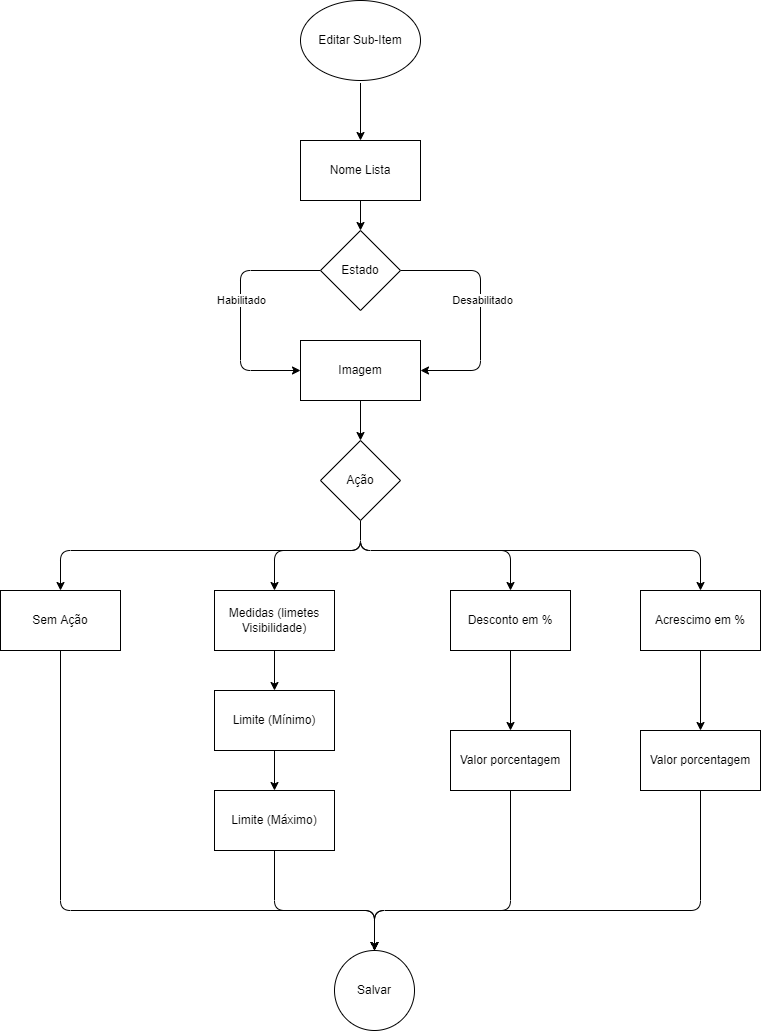

The diagram above was exported from draw.io. Its source (the exported page's mxGraphModel, read from the mxfile embedded in the PNG):
<mxGraphModel dx="222" dy="119" grid="1" gridSize="10" guides="1" tooltips="1" connect="1" arrows="1" fold="1" page="1" pageScale="1" pageWidth="827" pageHeight="1169" math="0" shadow="0">
  <root>
    <mxCell id="0" />
    <mxCell id="1" parent="0" />
    <mxCell id="102" style="edgeStyle=none;html=1;entryX=0.5;entryY=0;entryDx=0;entryDy=0;" parent="1" source="2" target="101" edge="1">
      <mxGeometry relative="1" as="geometry" />
    </mxCell>
    <mxCell id="2" value="Editar Sub-Item" style="ellipse;whiteSpace=wrap;html=1;" parent="1" vertex="1">
      <mxGeometry x="340" y="20" width="120" height="80" as="geometry" />
    </mxCell>
    <mxCell id="108" style="edgeStyle=none;html=1;exitX=1;exitY=0.5;exitDx=0;exitDy=0;entryX=1;entryY=0.5;entryDx=0;entryDy=0;" parent="1" source="3" target="106" edge="1">
      <mxGeometry relative="1" as="geometry">
        <Array as="points">
          <mxPoint x="520" y="290" />
          <mxPoint x="520" y="390" />
        </Array>
      </mxGeometry>
    </mxCell>
    <mxCell id="136" value="Desabilitado" style="edgeLabel;html=1;align=center;verticalAlign=middle;resizable=0;points=[];" vertex="1" connectable="0" parent="108">
      <mxGeometry x="-0.0319" y="2" relative="1" as="geometry">
        <mxPoint y="-6" as="offset" />
      </mxGeometry>
    </mxCell>
    <mxCell id="134" style="edgeStyle=none;html=1;entryX=0;entryY=0.5;entryDx=0;entryDy=0;" edge="1" parent="1" source="3" target="106">
      <mxGeometry relative="1" as="geometry">
        <Array as="points">
          <mxPoint x="280" y="290" />
          <mxPoint x="280" y="390" />
        </Array>
      </mxGeometry>
    </mxCell>
    <mxCell id="135" value="Habilitado" style="edgeLabel;html=1;align=center;verticalAlign=middle;resizable=0;points=[];" vertex="1" connectable="0" parent="134">
      <mxGeometry x="-0.0069" y="1" relative="1" as="geometry">
        <mxPoint y="-9" as="offset" />
      </mxGeometry>
    </mxCell>
    <mxCell id="3" value="Estado" style="rhombus;whiteSpace=wrap;html=1;" parent="1" vertex="1">
      <mxGeometry x="360" y="250" width="80" height="80" as="geometry" />
    </mxCell>
    <mxCell id="104" style="edgeStyle=none;html=1;entryX=0.5;entryY=0;entryDx=0;entryDy=0;" parent="1" source="101" target="3" edge="1">
      <mxGeometry relative="1" as="geometry">
        <mxPoint x="414" y="260" as="targetPoint" />
      </mxGeometry>
    </mxCell>
    <mxCell id="101" value="Nome Lista" style="whiteSpace=wrap;html=1;" parent="1" vertex="1">
      <mxGeometry x="340" y="160" width="120" height="60" as="geometry" />
    </mxCell>
    <mxCell id="112" style="edgeStyle=none;html=1;entryX=0.5;entryY=0;entryDx=0;entryDy=0;exitX=0.5;exitY=1;exitDx=0;exitDy=0;" parent="1" source="106" target="110" edge="1">
      <mxGeometry relative="1" as="geometry">
        <mxPoint x="410" y="490" as="targetPoint" />
        <Array as="points" />
      </mxGeometry>
    </mxCell>
    <mxCell id="106" value="Imagem" style="whiteSpace=wrap;html=1;" parent="1" vertex="1">
      <mxGeometry x="340" y="360" width="120" height="60" as="geometry" />
    </mxCell>
    <mxCell id="117" style="edgeStyle=none;html=1;entryX=0.5;entryY=0;entryDx=0;entryDy=0;" parent="1" source="110" target="116" edge="1">
      <mxGeometry relative="1" as="geometry">
        <mxPoint x="100" y="610" as="targetPoint" />
        <Array as="points">
          <mxPoint x="400" y="570" />
          <mxPoint x="100" y="570" />
        </Array>
      </mxGeometry>
    </mxCell>
    <mxCell id="118" style="edgeStyle=none;html=1;entryX=0.5;entryY=0;entryDx=0;entryDy=0;exitX=0.5;exitY=1;exitDx=0;exitDy=0;" parent="1" source="110" target="115" edge="1">
      <mxGeometry relative="1" as="geometry">
        <Array as="points">
          <mxPoint x="400" y="570" />
          <mxPoint x="314" y="570" />
        </Array>
      </mxGeometry>
    </mxCell>
    <mxCell id="119" style="edgeStyle=none;html=1;entryX=0.5;entryY=0;entryDx=0;entryDy=0;exitX=0.5;exitY=1;exitDx=0;exitDy=0;" parent="1" source="110" target="114" edge="1">
      <mxGeometry relative="1" as="geometry">
        <Array as="points">
          <mxPoint x="400" y="570" />
          <mxPoint x="550" y="570" />
        </Array>
      </mxGeometry>
    </mxCell>
    <mxCell id="120" style="edgeStyle=none;html=1;entryX=0.5;entryY=0;entryDx=0;entryDy=0;exitX=0.5;exitY=1;exitDx=0;exitDy=0;" parent="1" source="110" target="113" edge="1">
      <mxGeometry relative="1" as="geometry">
        <Array as="points">
          <mxPoint x="400" y="570" />
          <mxPoint x="740" y="570" />
        </Array>
      </mxGeometry>
    </mxCell>
    <mxCell id="110" value="Ação" style="rhombus;whiteSpace=wrap;html=1;" parent="1" vertex="1">
      <mxGeometry x="360" y="460" width="80" height="80" as="geometry" />
    </mxCell>
    <mxCell id="131" style="edgeStyle=none;html=1;" parent="1" source="113" target="130" edge="1">
      <mxGeometry relative="1" as="geometry" />
    </mxCell>
    <mxCell id="113" value="Acrescimo em %" style="whiteSpace=wrap;html=1;" parent="1" vertex="1">
      <mxGeometry x="680" y="610" width="120" height="60" as="geometry" />
    </mxCell>
    <mxCell id="129" style="edgeStyle=none;html=1;entryX=0.5;entryY=0;entryDx=0;entryDy=0;" parent="1" source="114" target="128" edge="1">
      <mxGeometry relative="1" as="geometry" />
    </mxCell>
    <mxCell id="114" value="Desconto em %" style="whiteSpace=wrap;html=1;" parent="1" vertex="1">
      <mxGeometry x="490" y="610" width="120" height="60" as="geometry" />
    </mxCell>
    <mxCell id="125" style="edgeStyle=none;html=1;entryX=0.5;entryY=0;entryDx=0;entryDy=0;" parent="1" source="115" target="123" edge="1">
      <mxGeometry relative="1" as="geometry" />
    </mxCell>
    <mxCell id="115" value="Medidas (limetes Visibilidade)" style="whiteSpace=wrap;html=1;" parent="1" vertex="1">
      <mxGeometry x="254" y="610" width="120" height="60" as="geometry" />
    </mxCell>
    <mxCell id="122" style="edgeStyle=none;html=1;entryX=0.5;entryY=0;entryDx=0;entryDy=0;" parent="1" target="121" edge="1">
      <mxGeometry relative="1" as="geometry">
        <mxPoint x="100" y="670" as="sourcePoint" />
        <Array as="points">
          <mxPoint x="100" y="930" />
          <mxPoint x="414" y="930" />
        </Array>
      </mxGeometry>
    </mxCell>
    <mxCell id="116" value="Sem Ação" style="whiteSpace=wrap;html=1;" parent="1" vertex="1">
      <mxGeometry x="40" y="610" width="120" height="60" as="geometry" />
    </mxCell>
    <mxCell id="121" value="Salvar" style="ellipse;whiteSpace=wrap;html=1;aspect=fixed;" parent="1" vertex="1">
      <mxGeometry x="374" y="970" width="80" height="80" as="geometry" />
    </mxCell>
    <mxCell id="126" style="edgeStyle=none;html=1;entryX=0.5;entryY=0;entryDx=0;entryDy=0;" parent="1" source="123" target="124" edge="1">
      <mxGeometry relative="1" as="geometry" />
    </mxCell>
    <mxCell id="123" value="Limite (Mínimo)" style="whiteSpace=wrap;html=1;" parent="1" vertex="1">
      <mxGeometry x="254" y="710" width="120" height="60" as="geometry" />
    </mxCell>
    <mxCell id="127" style="edgeStyle=none;html=1;entryX=0.5;entryY=0;entryDx=0;entryDy=0;exitX=0.5;exitY=1;exitDx=0;exitDy=0;" parent="1" source="124" target="121" edge="1">
      <mxGeometry relative="1" as="geometry">
        <Array as="points">
          <mxPoint x="314" y="930" />
          <mxPoint x="414" y="930" />
        </Array>
      </mxGeometry>
    </mxCell>
    <mxCell id="124" value="Limite (Máximo)" style="whiteSpace=wrap;html=1;" parent="1" vertex="1">
      <mxGeometry x="254" y="810" width="120" height="60" as="geometry" />
    </mxCell>
    <mxCell id="132" style="edgeStyle=none;html=1;entryX=0.5;entryY=0;entryDx=0;entryDy=0;" parent="1" source="128" target="121" edge="1">
      <mxGeometry relative="1" as="geometry">
        <Array as="points">
          <mxPoint x="550" y="930" />
          <mxPoint x="414" y="930" />
        </Array>
      </mxGeometry>
    </mxCell>
    <mxCell id="128" value="Valor porcentagem" style="whiteSpace=wrap;html=1;" parent="1" vertex="1">
      <mxGeometry x="490" y="750" width="120" height="60" as="geometry" />
    </mxCell>
    <mxCell id="133" style="edgeStyle=none;html=1;exitX=0.5;exitY=1;exitDx=0;exitDy=0;entryX=0.5;entryY=0;entryDx=0;entryDy=0;" parent="1" source="130" target="121" edge="1">
      <mxGeometry relative="1" as="geometry">
        <mxPoint x="410" y="970" as="targetPoint" />
        <Array as="points">
          <mxPoint x="740" y="930" />
          <mxPoint x="414" y="930" />
        </Array>
      </mxGeometry>
    </mxCell>
    <mxCell id="130" value="Valor porcentagem" style="whiteSpace=wrap;html=1;" parent="1" vertex="1">
      <mxGeometry x="680" y="750" width="120" height="60" as="geometry" />
    </mxCell>
  </root>
</mxGraphModel>